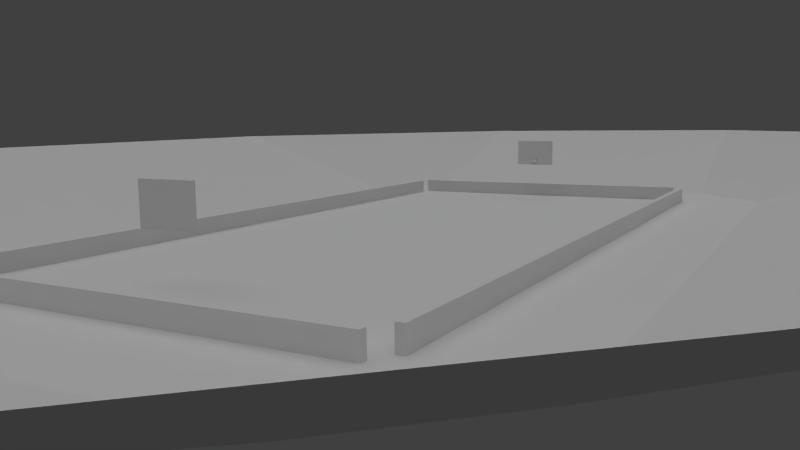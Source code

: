 # Source: newcourt.blend  (saved by Blender 2.57.0; exported with 4.5.12 LTS)
import bpy
from mathutils import Matrix  # noqa: F401  (used for matrix-valued properties, if any)

bpy.ops.wm.read_factory_settings(use_empty=True)
scene = bpy.context.scene
scene.name = 'Scene'

# ---- collections
col_collection_1 = bpy.data.collections.new('Collection 1'); scene.collection.children.link(col_collection_1)

# ---- materials (node trees are filled in below, after node groups)
mat_material_material = bpy.data.materials.new('Material-material')
mat_material_material.alpha_threshold = 0.0
mat_material_material.use_transparent_shadow = False
mat_material_material.specular_color = (0.5, 0.5, 0.5)
mat_material_material.roughness = 0.5
mat_material_material.line_color = (0.0, 0.0, 0.0, 1.0)
mat_material = bpy.data.materials.new('Material')
mat_material.alpha_threshold = 0.0
mat_material.use_transparent_shadow = False
mat_material.roughness = 0.5
mat_material.line_color = (0.0, 0.0, 0.0, 1.0)
mat_material_001 = bpy.data.materials.new('Material.001')
mat_material_001.alpha_threshold = 0.0
mat_material_001.use_transparent_shadow = False
mat_material_001.roughness = 0.5
mat_material_001.line_color = (0.0, 0.0, 0.0, 1.0)

# ---- material node trees

# ---- world
world_world = bpy.data.worlds.new('World'); scene.world = world_world
world_world.color = (0.05088, 0.05088, 0.05088)
world_world.use_sun_shadow = False
world_world.sun_shadow_jitter_overblur = 0.0
world_world.cycles.sampling_method = 'MANUAL'
world_world.cycles.sample_map_resolution = 256

# ---- cameras
cam_camera = bpy.data.cameras.new('Camera')
cam_camera.clip_end = 500.0
cam_camera.lens = 35.0
cam_camera.dof.focus_distance = 0.0
cam_camera.dof.aperture_fstop = 128.0

# ---- lights
light_sun_001 = bpy.data.lights.new('Sun.001', 'SUN')
light_sun_001.transmission_factor = 0.0
light_sun_001.angle = 1.571
light_sun_001.energy = 1.0
light_sun_001.shadow_buffer_clip_start = 0.5
light_sun_001.shadow_soft_size = 1.0
light_sun_001.shadow_cascade_max_distance = 1000.0
light_sun_001.cycles.use_multiple_importance_sampling = False
light_spot_003 = bpy.data.lights.new('Spot.003', 'SPOT')
light_spot_003.transmission_factor = 0.0
light_spot_003.energy = 100.0
light_spot_003.shadow_buffer_clip_start = 0.5
light_spot_003.shadow_soft_size = 1.0
light_spot_003.shadow_maximum_resolution = 0.006
light_spot_003.use_absolute_resolution = True
light_spot_003.cycles.use_multiple_importance_sampling = False
light_spot_002 = bpy.data.lights.new('Spot.002', 'SPOT')
light_spot_002.transmission_factor = 0.0
light_spot_002.energy = 100.0
light_spot_002.shadow_buffer_clip_start = 0.5
light_spot_002.shadow_soft_size = 1.0
light_spot_002.shadow_maximum_resolution = 0.006
light_spot_002.use_absolute_resolution = True
light_spot_002.cycles.use_multiple_importance_sampling = False
light_spot_001 = bpy.data.lights.new('Spot.001', 'SPOT')
light_spot_001.transmission_factor = 0.0
light_spot_001.energy = 100.0
light_spot_001.shadow_buffer_clip_start = 0.5
light_spot_001.shadow_soft_size = 1.0
light_spot_001.shadow_maximum_resolution = 0.006
light_spot_001.use_absolute_resolution = True
light_spot_001.cycles.use_multiple_importance_sampling = False

# ---- meshes
me_cube_mesh_001 = bpy.data.meshes.new('Cube-mesh.001')
me_cube_mesh_001.from_pydata([(1.0, 1.0, -1.0), (1.0, -1.0, -1.0), (-1.0, -1.0, -1.0), (-1.0, 1.0, -1.0), (1.0, 1.0, 1.0), (1.0, -1.0, 1.0), (-1.0, -1.0, 1.0), (-1.0, 1.0, 1.0), (-1.0, -1.0, 1.0), (1.0, -1.0, 1.0), (-1.0, -1.0, -1.0), (1.0, -1.0, -1.0), (0.1152, -1.0, -0.8649), (-0.1152, -1.0, -0.8649), (0.1152, -1.0, -0.5337), (-0.1152, -1.0, -0.5337), (-0.1152, -12.97, -0.5337), (0.1152, -12.97, -0.5337), (-0.1152, -12.92, -0.6011), (0.1152, -12.92, -0.6011), (0.1151, -14.12, -0.6001), (-0.1147, -14.13, -0.6001), (0.1151, -14.15, -0.5267), (-0.1147, -14.16, -0.5267), (0.1404, -15.67, -0.599), (0.1789, -17.17, -0.599), (0.2105, -19.0, -0.599), (0.234, -21.09, -0.599), (0.2485, -23.36, -0.599), (0.2533, -25.71, -0.599), (0.2485, -28.07, -0.599), (0.234, -30.34, -0.599), (0.2105, -32.42, -0.599), (0.1789, -34.25, -0.599), (0.1404, -35.76, -0.599), (0.0964, -36.87, -0.599), (0.04871, -37.56, -0.599), (-0.0008921, -37.79, -0.599), (-0.05049, -37.56, -0.599), (-0.09818, -36.87, -0.599), (-0.1421, -35.76, -0.599), (-0.1807, -34.25, -0.599), (-0.2123, -32.42, -0.599), (-0.2358, -30.34, -0.599), (-0.2502, -28.07, -0.599), (-0.2551, -25.71, -0.599), (-0.2502, -23.36, -0.599), (-0.2358, -21.09, -0.599), (-0.2123, -19.0, -0.599), (-0.1807, -17.17, -0.599), (-0.1421, -15.67, -0.599), (0.1404, -15.67, -0.5196), (0.1789, -17.17, -0.5196), (0.2105, -19.0, -0.5196), (0.234, -21.09, -0.5196), (0.2485, -23.36, -0.5196), (0.2533, -25.71, -0.5196), (0.2485, -28.07, -0.5196), (0.234, -30.34, -0.5196), (0.2105, -32.42, -0.5196), (0.1789, -34.25, -0.5196), (0.1404, -35.76, -0.5196), (0.0964, -36.87, -0.5196), (0.04871, -37.56, -0.5196), (-0.0008918, -37.79, -0.5196), (-0.05049, -37.56, -0.5196), (-0.09818, -36.87, -0.5196), (-0.1421, -35.76, -0.5196), (-0.1807, -34.25, -0.5196), (-0.2123, -32.42, -0.5196), (-0.2358, -30.34, -0.5196), (-0.2502, -28.07, -0.5196), (-0.2551, -25.71, -0.5196), (-0.2502, -23.36, -0.5196), (-0.2358, -21.09, -0.5196), (-0.2123, -19.0, -0.5196), (-0.1807, -17.17, -0.5196), (-0.1421, -15.67, -0.5196), (-0.0462, -14.89, -0.525), (-0.08977, -15.52, -0.523), (-0.1299, -16.54, -0.523), (-0.1651, -17.91, -0.523), (-0.194, -19.58, -0.523), (-0.2155, -21.49, -0.523), (-0.2287, -23.56, -0.523), (-0.2331, -25.71, -0.523), (-0.2287, -27.87, -0.523), (-0.2155, -29.94, -0.523), (-0.194, -31.84, -0.523), (-0.1651, -33.52, -0.523), (-0.1299, -34.89, -0.523), (-0.08977, -35.91, -0.523), (-0.0462, -36.54, -0.523), (-0.0008918, -36.75, -0.523), (0.04442, -36.54, -0.523), (0.08798, -35.91, -0.523), (0.1281, -34.89, -0.523), (0.1633, -33.52, -0.523), (0.1922, -31.84, -0.523), (0.2137, -29.94, -0.523), (0.2269, -27.87, -0.523), (0.2313, -25.71, -0.523), (0.2269, -23.56, -0.523), (0.2137, -21.49, -0.523), (0.1922, -19.58, -0.523), (0.1633, -17.91, -0.523), (0.1281, -16.54, -0.523), (0.08798, -15.52, -0.523), (0.04442, -14.89, -0.525), (-0.0008917, -14.68, -0.5263), (-0.0462, -14.89, -0.5955), (-0.08977, -15.52, -0.5955), (-0.1299, -16.54, -0.5955), (-0.1651, -17.91, -0.5955), (-0.194, -19.58, -0.5955), (-0.2155, -21.49, -0.5955), (-0.2287, -23.56, -0.5955), (-0.2331, -25.71, -0.5955), (-0.2287, -27.87, -0.5955), (-0.2155, -29.94, -0.5955), (-0.194, -31.84, -0.5955), (-0.1651, -33.52, -0.5955), (-0.1299, -34.89, -0.5955), (-0.08977, -35.91, -0.5955), (-0.0462, -36.54, -0.5955), (-0.0008921, -36.75, -0.5955), (0.04442, -36.54, -0.5955), (0.08798, -35.91, -0.5955), (0.1281, -34.89, -0.5955), (0.1633, -33.52, -0.5955), (0.1922, -31.84, -0.5955), (0.2137, -29.94, -0.5955), (0.2269, -27.87, -0.5955), (0.2313, -25.71, -0.5955), (0.2269, -23.56, -0.5955), (0.2137, -21.49, -0.5955), (0.1922, -19.58, -0.5955), (0.1633, -17.91, -0.5955), (0.1281, -16.54, -0.5955), (0.08798, -15.52, -0.5955), (0.04442, -14.89, -0.5955), (-0.000892, -14.68, -0.5955), (0.5, -1.0, -1.0), (0.0, -1.0, -1.0), (-0.5, -1.0, -1.0), (0.5, 1.0, -1.0), (1.788e-07, 1.0, -1.0), (-0.5, 1.0, -1.0), (0.5, -1.0, 1.0), (-5.364e-07, -1.0, 1.0), (-0.5, -1.0, 1.0), (0.5, 1.0, 1.0), (2.384e-07, 1.0, 1.0), (-0.5, 1.0, 1.0), (-0.5, -1.0, 1.0), (-4.768e-07, -1.0, 1.0), (0.5, -1.0, 1.0), (-0.5, -1.0, -1.0), (-1.192e-07, -1.0, -1.0), (0.5, -1.0, -1.0), (0.05759, -1.0, -0.8649), (-2.012e-07, -1.0, -0.8649), (-0.05759, -1.0, -0.8649), (0.05759, -1.0, -0.5337), (-2.831e-07, -1.0, -0.5337), (-0.05759, -1.0, -0.5337), (-0.05759, -12.97, -0.5337), (-2.757e-07, -12.97, -0.5337), (0.05759, -12.97, -0.5337), (-0.05759, -12.92, -0.6011), (-1.937e-07, -12.92, -0.6011), (0.05759, -12.92, -0.6011), (0.05759, -14.07, -0.6011), (-2.012e-07, -14.07, -0.6011), (-0.05759, -14.07, -0.6011), (0.05759, -14.12, -0.5275), (-2.831e-07, -14.12, -0.5275), (-0.05759, -14.12, -0.5275)], [], [(139, 140, 20), (140, 172, 20), (140, 141, 172), (141, 173, 172), (110, 174, 141), (174, 173, 141), (21, 174, 110), (21, 110, 111), (78, 177, 23), (78, 23, 79), (78, 109, 177), (109, 176, 177), (107, 22, 108), (22, 175, 108), (108, 175, 109), (175, 176, 109), (172, 175, 20), (175, 22, 20), (173, 176, 175), (173, 175, 172), (174, 177, 176), (174, 176, 173), (21, 23, 177), (21, 177, 174), (166, 16, 177), (16, 23, 177), (167, 166, 177), (167, 177, 176), (168, 167, 176), (168, 176, 175), (17, 168, 175), (17, 175, 22), (171, 19, 172), (19, 20, 172), (170, 171, 172), (170, 172, 173), (169, 170, 173), (169, 173, 174), (18, 169, 174), (18, 174, 21), (160, 12, 19), (160, 19, 171), (161, 160, 171), (161, 171, 170), (162, 161, 170), (162, 170, 169), (13, 162, 169), (13, 169, 18), (165, 15, 16), (165, 16, 166), (164, 165, 166), (164, 166, 167), (163, 164, 167), (163, 167, 168), (14, 163, 168), (14, 168, 17), (154, 8, 15), (154, 15, 165), (155, 154, 165), (155, 165, 164), (156, 155, 163), (155, 164, 163), (9, 156, 14), (156, 163, 14), (159, 11, 12), (159, 12, 160), (158, 159, 160), (158, 160, 161), (157, 158, 162), (158, 161, 162), (10, 157, 13), (157, 162, 13), (142, 1, 11), (142, 11, 159), (143, 142, 159), (143, 159, 158), (144, 143, 158), (144, 158, 157), (2, 144, 10), (144, 157, 10), (150, 6, 8), (150, 8, 154), (149, 150, 154), (149, 154, 155), (148, 149, 155), (148, 155, 156), (5, 148, 156), (5, 156, 9), (147, 3, 7), (147, 7, 153), (146, 147, 153), (146, 153, 152), (145, 146, 152), (145, 152, 151), (0, 145, 151), (0, 151, 4), (153, 7, 6), (153, 6, 150), (152, 153, 150), (152, 150, 149), (151, 152, 148), (152, 149, 148), (4, 151, 148), (4, 148, 5), (144, 2, 3), (144, 3, 147), (143, 144, 147), (143, 147, 146), (142, 143, 146), (142, 146, 145), (145, 0, 142), (0, 1, 142), (109, 78, 110), (109, 110, 141), (78, 79, 111), (78, 111, 110), (79, 80, 112), (79, 112, 111), (80, 81, 113), (80, 113, 112), (81, 82, 114), (81, 114, 113), (82, 83, 115), (82, 115, 114), (83, 84, 116), (83, 116, 115), (84, 85, 117), (84, 117, 116), (85, 86, 118), (85, 118, 117), (86, 87, 119), (86, 119, 118), (87, 88, 120), (87, 120, 119), (88, 89, 121), (88, 121, 120), (89, 90, 122), (89, 122, 121), (90, 91, 123), (90, 123, 122), (91, 92, 124), (91, 124, 123), (92, 93, 125), (92, 125, 124), (93, 94, 126), (93, 126, 125), (94, 95, 127), (94, 127, 126), (95, 96, 128), (95, 128, 127), (96, 97, 128), (97, 129, 128), (97, 98, 129), (98, 130, 129), (98, 99, 130), (99, 131, 130), (99, 100, 131), (100, 132, 131), (100, 101, 132), (101, 133, 132), (101, 102, 133), (102, 134, 133), (102, 103, 134), (103, 135, 134), (103, 104, 135), (104, 136, 135), (104, 105, 136), (105, 137, 136), (105, 106, 137), (106, 138, 137), (106, 107, 138), (107, 139, 138), (107, 108, 139), (108, 140, 139), (108, 109, 140), (109, 141, 140), (20, 24, 139), (24, 138, 139), (51, 22, 107), (51, 107, 106), (24, 25, 138), (25, 137, 138), (52, 51, 106), (52, 106, 105), (25, 26, 137), (26, 136, 137), (53, 52, 105), (53, 105, 104), (26, 27, 136), (27, 135, 136), (54, 53, 104), (54, 104, 103), (27, 28, 135), (28, 134, 135), (55, 54, 103), (55, 103, 102), (28, 29, 134), (29, 133, 134), (56, 55, 102), (56, 102, 101), (29, 30, 132), (29, 132, 133), (57, 56, 100), (56, 101, 100), (30, 31, 131), (30, 131, 132), (58, 57, 99), (57, 100, 99), (31, 32, 130), (31, 130, 131), (59, 58, 98), (58, 99, 98), (32, 33, 129), (32, 129, 130), (60, 59, 97), (59, 98, 97), (33, 34, 128), (33, 128, 129), (61, 60, 96), (60, 97, 96), (34, 35, 127), (34, 127, 128), (62, 61, 95), (61, 96, 95), (35, 36, 126), (35, 126, 127), (63, 62, 94), (62, 95, 94), (36, 37, 125), (36, 125, 126), (64, 63, 93), (63, 94, 93), (37, 38, 125), (38, 124, 125), (65, 64, 93), (65, 93, 92), (38, 39, 124), (39, 123, 124), (66, 65, 92), (66, 92, 91), (39, 40, 123), (40, 122, 123), (67, 66, 91), (67, 91, 90), (40, 41, 122), (41, 121, 122), (68, 67, 90), (68, 90, 89), (41, 42, 121), (42, 120, 121), (69, 68, 89), (69, 89, 88), (42, 43, 120), (43, 119, 120), (70, 69, 88), (70, 88, 87), (43, 44, 119), (44, 118, 119), (71, 70, 87), (71, 87, 86), (44, 45, 118), (45, 117, 118), (72, 71, 86), (72, 86, 85), (45, 46, 116), (45, 116, 117), (73, 72, 84), (72, 85, 84), (46, 47, 115), (46, 115, 116), (74, 73, 83), (73, 84, 83), (47, 48, 114), (47, 114, 115), (75, 74, 82), (74, 83, 82), (48, 49, 113), (48, 113, 114), (76, 75, 81), (75, 82, 81), (49, 50, 112), (49, 112, 113), (77, 76, 80), (76, 81, 80), (50, 21, 111), (50, 111, 112), (23, 77, 79), (77, 80, 79), (50, 77, 23), (50, 23, 21), (49, 76, 77), (49, 77, 50), (48, 75, 76), (48, 76, 49), (47, 74, 75), (47, 75, 48), (46, 73, 74), (46, 74, 47), (45, 72, 73), (45, 73, 46), (44, 71, 72), (44, 72, 45), (43, 70, 71), (43, 71, 44), (42, 69, 70), (42, 70, 43), (41, 68, 69), (41, 69, 42), (40, 67, 68), (40, 68, 41), (39, 66, 67), (39, 67, 40), (38, 65, 66), (38, 66, 39), (37, 64, 65), (37, 65, 38), (36, 63, 64), (36, 64, 37), (35, 62, 63), (35, 63, 36), (34, 61, 62), (34, 62, 35), (33, 60, 34), (60, 61, 34), (32, 59, 33), (59, 60, 33), (31, 58, 32), (58, 59, 32), (30, 57, 31), (57, 58, 31), (29, 56, 30), (56, 57, 30), (28, 55, 29), (55, 56, 29), (27, 54, 28), (54, 55, 28), (26, 53, 27), (53, 54, 27), (25, 52, 26), (52, 53, 26), (24, 51, 25), (51, 52, 25), (20, 22, 24), (22, 51, 24), (19, 17, 20), (17, 22, 20), (16, 18, 21), (16, 21, 23), (13, 18, 15), (18, 16, 15), (12, 14, 19), (14, 17, 19), (8, 10, 15), (10, 13, 15), (11, 9, 14), (11, 14, 12), (1, 5, 9), (1, 9, 11), (6, 2, 10), (6, 10, 8), (2, 6, 7), (2, 7, 3), (0, 4, 1), (4, 5, 1)])
me_cube_mesh_001.polygons.foreach_set('use_smooth', [0, 0, 0, 0, 0, 0, 0, 0, 0, 0, 0, 0, 0, 0, 0, 0, 0, 0, 0, 0, 0, 0, 0, 0, 0, 0, 0, 0, 0, 0, 0, 0, 0, 0, 0, 0, 0, 0, 0, 0, 0, 0, 0, 0, 0, 0, 0, 0, 0, 0, 0, 0, 0, 0, 0, 0, 0, 0, 0, 0, 0, 0, 0, 0, 0, 0, 0, 0, 0, 0, 0, 0, 0, 0, 0, 0, 0, 1, 0, 1, 0, 0, 0, 0, 0, 0, 0, 0, 0, 0, 0, 0, 0, 0, 0, 0, 0, 0, 0, 0, 0, 0, 0, 0, 0, 0, 0, 0, 0, 0, 0, 0, 0, 0, 0, 0, 0, 0, 0, 0, 0, 0, 0, 0, 0, 0, 0, 0, 0, 0, 0, 0, 0, 0, 0, 0, 0, 0, 0, 0, 0, 0, 0, 0, 0, 0, 0, 0, 0, 0, 0, 0, 0, 0, 0, 0, 0, 0, 0, 0, 0, 0, 0, 0, 0, 0, 0, 0, 0, 0, 0, 0, 0, 0, 0, 0, 0, 0, 0, 0, 0, 0, 0, 0, 0, 0, 0, 0, 0, 0, 0, 0, 0, 0, 0, 0, 0, 0, 0, 0, 0, 0, 0, 0, 0, 0, 0, 0, 0, 0, 0, 0, 0, 0, 0, 0, 0, 0, 0, 0, 0, 0, 0, 0, 0, 0, 0, 0, 0, 0, 0, 0, 0, 0, 0, 0, 0, 0, 0, 0, 0, 0, 0, 0, 0, 0, 0, 0, 0, 0, 0, 0, 0, 0, 0, 0, 0, 0, 0, 0, 0, 0, 0, 0, 0, 0, 0, 0, 0, 0, 0, 0, 0, 0, 0, 0, 0, 0, 0, 0, 0, 0, 0, 0, 0, 0, 0, 0, 0, 0, 0, 0, 0, 0, 0, 0, 0, 0, 0, 0, 0, 0, 0, 0, 0, 0, 0, 0, 0, 0, 0, 0, 0, 0, 0, 0, 0, 0, 0, 0, 0, 0, 0, 0, 0, 0, 0, 0, 0, 0, 0, 0, 0, 0, 0, 0, 0, 0, 0, 0, 0, 0, 0, 0, 0, 0, 0, 0, 0, 0, 0, 0, 0, 0, 0, 0, 0, 0, 0, 0, 0, 0, 0, 0])
me_cube_mesh_001.materials.append(mat_material_material)
me_cube_mesh_001.use_remesh_preserve_volume = False
me_cube_mesh_001.use_remesh_preserve_attributes = False
me_cube_mesh_001.use_mirror_vertex_groups = False
me_cube_mesh_001.update()
me_cube_mesh = bpy.data.meshes.new('Cube-mesh')
me_cube_mesh.from_pydata([(1.0, 1.0, -1.0), (1.0, -1.0, -1.0), (-1.0, -1.0, -1.0), (-1.0, 1.0, -1.0), (1.0, 1.0, 1.0), (1.0, -1.0, 1.0), (-1.0, -1.0, 1.0), (-1.0, 1.0, 1.0), (-1.0, -1.0, 1.0), (1.0, -1.0, 1.0), (-1.0, -1.0, -1.0), (1.0, -1.0, -1.0), (0.1152, -1.0, -0.8649), (-0.1152, -1.0, -0.8649), (0.1152, -1.0, -0.5337), (-0.1152, -1.0, -0.5337), (-0.1152, -12.97, -0.5337), (0.1152, -12.97, -0.5337), (-0.1152, -12.92, -0.6011), (0.1152, -12.92, -0.6011), (0.1151, -14.12, -0.6001), (-0.1147, -14.13, -0.6001), (0.1151, -14.15, -0.5267), (-0.1147, -14.16, -0.5267), (0.1404, -15.67, -0.599), (0.1789, -17.17, -0.599), (0.2105, -19.0, -0.599), (0.234, -21.09, -0.599), (0.2485, -23.36, -0.599), (0.2533, -25.71, -0.599), (0.2485, -28.07, -0.599), (0.234, -30.34, -0.599), (0.2105, -32.42, -0.599), (0.1789, -34.25, -0.599), (0.1404, -35.76, -0.599), (0.0964, -36.87, -0.599), (0.04871, -37.56, -0.599), (-0.0008921, -37.79, -0.599), (-0.05049, -37.56, -0.599), (-0.09818, -36.87, -0.599), (-0.1421, -35.76, -0.599), (-0.1807, -34.25, -0.599), (-0.2123, -32.42, -0.599), (-0.2358, -30.34, -0.599), (-0.2502, -28.07, -0.599), (-0.2551, -25.71, -0.599), (-0.2502, -23.36, -0.599), (-0.2358, -21.09, -0.599), (-0.2123, -19.0, -0.599), (-0.1807, -17.17, -0.599), (-0.1421, -15.67, -0.599), (0.1404, -15.67, -0.5196), (0.1789, -17.17, -0.5196), (0.2105, -19.0, -0.5196), (0.234, -21.09, -0.5196), (0.2485, -23.36, -0.5196), (0.2533, -25.71, -0.5196), (0.2485, -28.07, -0.5196), (0.234, -30.34, -0.5196), (0.2105, -32.42, -0.5196), (0.1789, -34.25, -0.5196), (0.1404, -35.76, -0.5196), (0.0964, -36.87, -0.5196), (0.04871, -37.56, -0.5196), (-0.0008918, -37.79, -0.5196), (-0.05049, -37.56, -0.5196), (-0.09818, -36.87, -0.5196), (-0.1421, -35.76, -0.5196), (-0.1807, -34.25, -0.5196), (-0.2123, -32.42, -0.5196), (-0.2358, -30.34, -0.5196), (-0.2502, -28.07, -0.5196), (-0.2551, -25.71, -0.5196), (-0.2502, -23.36, -0.5196), (-0.2358, -21.09, -0.5196), (-0.2123, -19.0, -0.5196), (-0.1807, -17.17, -0.5196), (-0.1421, -15.67, -0.5196), (-0.0462, -14.89, -0.525), (-0.08977, -15.52, -0.523), (-0.1299, -16.54, -0.523), (-0.1651, -17.91, -0.523), (-0.194, -19.58, -0.523), (-0.2155, -21.49, -0.523), (-0.2287, -23.56, -0.523), (-0.2331, -25.71, -0.523), (-0.2287, -27.87, -0.523), (-0.2155, -29.94, -0.523), (-0.194, -31.84, -0.523), (-0.1651, -33.52, -0.523), (-0.1299, -34.89, -0.523), (-0.08977, -35.91, -0.523), (-0.0462, -36.54, -0.523), (-0.0008918, -36.75, -0.523), (0.04442, -36.54, -0.523), (0.08798, -35.91, -0.523), (0.1281, -34.89, -0.523), (0.1633, -33.52, -0.523), (0.1922, -31.84, -0.523), (0.2137, -29.94, -0.523), (0.2269, -27.87, -0.523), (0.2313, -25.71, -0.523), (0.2269, -23.56, -0.523), (0.2137, -21.49, -0.523), (0.1922, -19.58, -0.523), (0.1633, -17.91, -0.523), (0.1281, -16.54, -0.523), (0.08798, -15.52, -0.523), (0.04442, -14.89, -0.525), (-0.0008917, -14.68, -0.5263), (-0.0462, -14.89, -0.5955), (-0.08977, -15.52, -0.5955), (-0.1299, -16.54, -0.5955), (-0.1651, -17.91, -0.5955), (-0.194, -19.58, -0.5955), (-0.2155, -21.49, -0.5955), (-0.2287, -23.56, -0.5955), (-0.2331, -25.71, -0.5955), (-0.2287, -27.87, -0.5955), (-0.2155, -29.94, -0.5955), (-0.194, -31.84, -0.5955), (-0.1651, -33.52, -0.5955), (-0.1299, -34.89, -0.5955), (-0.08977, -35.91, -0.5955), (-0.0462, -36.54, -0.5955), (-0.0008921, -36.75, -0.5955), (0.04442, -36.54, -0.5955), (0.08798, -35.91, -0.5955), (0.1281, -34.89, -0.5955), (0.1633, -33.52, -0.5955), (0.1922, -31.84, -0.5955), (0.2137, -29.94, -0.5955), (0.2269, -27.87, -0.5955), (0.2313, -25.71, -0.5955), (0.2269, -23.56, -0.5955), (0.2137, -21.49, -0.5955), (0.1922, -19.58, -0.5955), (0.1633, -17.91, -0.5955), (0.1281, -16.54, -0.5955), (0.08798, -15.52, -0.5955), (0.04442, -14.89, -0.5955), (-0.000892, -14.68, -0.5955), (0.5, -1.0, -1.0), (0.0, -1.0, -1.0), (-0.5, -1.0, -1.0), (0.5, 1.0, -1.0), (1.788e-07, 1.0, -1.0), (-0.5, 1.0, -1.0), (0.5, -1.0, 1.0), (-5.364e-07, -1.0, 1.0), (-0.5, -1.0, 1.0), (0.5, 1.0, 1.0), (2.384e-07, 1.0, 1.0), (-0.5, 1.0, 1.0), (-0.5, -1.0, 1.0), (-4.768e-07, -1.0, 1.0), (0.5, -1.0, 1.0), (-0.5, -1.0, -1.0), (-1.192e-07, -1.0, -1.0), (0.5, -1.0, -1.0), (0.05759, -1.0, -0.8649), (-2.012e-07, -1.0, -0.8649), (-0.05759, -1.0, -0.8649), (0.05759, -1.0, -0.5337), (-2.831e-07, -1.0, -0.5337), (-0.05759, -1.0, -0.5337), (-0.05759, -12.97, -0.5337), (-2.757e-07, -12.97, -0.5337), (0.05759, -12.97, -0.5337), (-0.05759, -12.92, -0.6011), (-1.937e-07, -12.92, -0.6011), (0.05759, -12.92, -0.6011), (0.05759, -14.07, -0.6011), (-2.012e-07, -14.07, -0.6011), (-0.05759, -14.07, -0.6011), (0.05759, -14.12, -0.5275), (-2.831e-07, -14.12, -0.5275), (-0.05759, -14.12, -0.5275)], [], [(139, 140, 20), (140, 172, 20), (140, 141, 172), (141, 173, 172), (110, 174, 141), (174, 173, 141), (21, 174, 110), (21, 110, 111), (78, 177, 23), (78, 23, 79), (78, 109, 177), (109, 176, 177), (107, 22, 108), (22, 175, 108), (108, 175, 109), (175, 176, 109), (172, 175, 20), (175, 22, 20), (173, 176, 175), (173, 175, 172), (174, 177, 176), (174, 176, 173), (21, 23, 177), (21, 177, 174), (166, 16, 177), (16, 23, 177), (167, 166, 177), (167, 177, 176), (168, 167, 176), (168, 176, 175), (17, 168, 175), (17, 175, 22), (171, 19, 172), (19, 20, 172), (170, 171, 172), (170, 172, 173), (169, 170, 173), (169, 173, 174), (18, 169, 174), (18, 174, 21), (160, 12, 19), (160, 19, 171), (161, 160, 171), (161, 171, 170), (162, 161, 170), (162, 170, 169), (13, 162, 169), (13, 169, 18), (165, 15, 16), (165, 16, 166), (164, 165, 166), (164, 166, 167), (163, 164, 167), (163, 167, 168), (14, 163, 168), (14, 168, 17), (154, 8, 15), (154, 15, 165), (155, 154, 165), (155, 165, 164), (156, 155, 163), (155, 164, 163), (9, 156, 14), (156, 163, 14), (159, 11, 12), (159, 12, 160), (158, 159, 160), (158, 160, 161), (157, 158, 162), (158, 161, 162), (10, 157, 13), (157, 162, 13), (142, 1, 11), (142, 11, 159), (143, 142, 159), (143, 159, 158), (144, 143, 158), (144, 158, 157), (2, 144, 10), (144, 157, 10), (150, 6, 8), (150, 8, 154), (149, 150, 154), (149, 154, 155), (148, 149, 155), (148, 155, 156), (5, 148, 156), (5, 156, 9), (147, 3, 7), (147, 7, 153), (146, 147, 153), (146, 153, 152), (145, 146, 152), (145, 152, 151), (0, 145, 151), (0, 151, 4), (153, 7, 6), (153, 6, 150), (152, 153, 150), (152, 150, 149), (151, 152, 148), (152, 149, 148), (4, 151, 148), (4, 148, 5), (144, 2, 3), (144, 3, 147), (143, 144, 147), (143, 147, 146), (142, 143, 146), (142, 146, 145), (145, 0, 142), (0, 1, 142), (109, 78, 110), (109, 110, 141), (78, 79, 111), (78, 111, 110), (79, 80, 112), (79, 112, 111), (80, 81, 113), (80, 113, 112), (81, 82, 114), (81, 114, 113), (82, 83, 115), (82, 115, 114), (83, 84, 116), (83, 116, 115), (84, 85, 117), (84, 117, 116), (85, 86, 118), (85, 118, 117), (86, 87, 119), (86, 119, 118), (87, 88, 120), (87, 120, 119), (88, 89, 121), (88, 121, 120), (89, 90, 122), (89, 122, 121), (90, 91, 123), (90, 123, 122), (91, 92, 124), (91, 124, 123), (92, 93, 125), (92, 125, 124), (93, 94, 126), (93, 126, 125), (94, 95, 127), (94, 127, 126), (95, 96, 128), (95, 128, 127), (96, 97, 128), (97, 129, 128), (97, 98, 129), (98, 130, 129), (98, 99, 130), (99, 131, 130), (99, 100, 131), (100, 132, 131), (100, 101, 132), (101, 133, 132), (101, 102, 133), (102, 134, 133), (102, 103, 134), (103, 135, 134), (103, 104, 135), (104, 136, 135), (104, 105, 136), (105, 137, 136), (105, 106, 137), (106, 138, 137), (106, 107, 138), (107, 139, 138), (107, 108, 139), (108, 140, 139), (108, 109, 140), (109, 141, 140), (20, 24, 139), (24, 138, 139), (51, 22, 107), (51, 107, 106), (24, 25, 138), (25, 137, 138), (52, 51, 106), (52, 106, 105), (25, 26, 137), (26, 136, 137), (53, 52, 105), (53, 105, 104), (26, 27, 136), (27, 135, 136), (54, 53, 104), (54, 104, 103), (27, 28, 135), (28, 134, 135), (55, 54, 103), (55, 103, 102), (28, 29, 134), (29, 133, 134), (56, 55, 102), (56, 102, 101), (29, 30, 132), (29, 132, 133), (57, 56, 100), (56, 101, 100), (30, 31, 131), (30, 131, 132), (58, 57, 99), (57, 100, 99), (31, 32, 130), (31, 130, 131), (59, 58, 98), (58, 99, 98), (32, 33, 129), (32, 129, 130), (60, 59, 97), (59, 98, 97), (33, 34, 128), (33, 128, 129), (61, 60, 96), (60, 97, 96), (34, 35, 127), (34, 127, 128), (62, 61, 95), (61, 96, 95), (35, 36, 126), (35, 126, 127), (63, 62, 94), (62, 95, 94), (36, 37, 125), (36, 125, 126), (64, 63, 93), (63, 94, 93), (37, 38, 125), (38, 124, 125), (65, 64, 93), (65, 93, 92), (38, 39, 124), (39, 123, 124), (66, 65, 92), (66, 92, 91), (39, 40, 123), (40, 122, 123), (67, 66, 91), (67, 91, 90), (40, 41, 122), (41, 121, 122), (68, 67, 90), (68, 90, 89), (41, 42, 121), (42, 120, 121), (69, 68, 89), (69, 89, 88), (42, 43, 120), (43, 119, 120), (70, 69, 88), (70, 88, 87), (43, 44, 119), (44, 118, 119), (71, 70, 87), (71, 87, 86), (44, 45, 118), (45, 117, 118), (72, 71, 86), (72, 86, 85), (45, 46, 116), (45, 116, 117), (73, 72, 84), (72, 85, 84), (46, 47, 115), (46, 115, 116), (74, 73, 83), (73, 84, 83), (47, 48, 114), (47, 114, 115), (75, 74, 82), (74, 83, 82), (48, 49, 113), (48, 113, 114), (76, 75, 81), (75, 82, 81), (49, 50, 112), (49, 112, 113), (77, 76, 80), (76, 81, 80), (50, 21, 111), (50, 111, 112), (23, 77, 79), (77, 80, 79), (50, 77, 23), (50, 23, 21), (49, 76, 77), (49, 77, 50), (48, 75, 76), (48, 76, 49), (47, 74, 75), (47, 75, 48), (46, 73, 74), (46, 74, 47), (45, 72, 73), (45, 73, 46), (44, 71, 72), (44, 72, 45), (43, 70, 71), (43, 71, 44), (42, 69, 70), (42, 70, 43), (41, 68, 69), (41, 69, 42), (40, 67, 68), (40, 68, 41), (39, 66, 67), (39, 67, 40), (38, 65, 66), (38, 66, 39), (37, 64, 65), (37, 65, 38), (36, 63, 64), (36, 64, 37), (35, 62, 63), (35, 63, 36), (34, 61, 62), (34, 62, 35), (33, 60, 34), (60, 61, 34), (32, 59, 33), (59, 60, 33), (31, 58, 32), (58, 59, 32), (30, 57, 31), (57, 58, 31), (29, 56, 30), (56, 57, 30), (28, 55, 29), (55, 56, 29), (27, 54, 28), (54, 55, 28), (26, 53, 27), (53, 54, 27), (25, 52, 26), (52, 53, 26), (24, 51, 25), (51, 52, 25), (20, 22, 24), (22, 51, 24), (19, 17, 20), (17, 22, 20), (16, 18, 21), (16, 21, 23), (13, 18, 15), (18, 16, 15), (12, 14, 19), (14, 17, 19), (8, 10, 15), (10, 13, 15), (11, 9, 14), (11, 14, 12), (1, 5, 9), (1, 9, 11), (6, 2, 10), (6, 10, 8), (2, 6, 7), (2, 7, 3), (0, 4, 1), (4, 5, 1)])
me_cube_mesh.polygons.foreach_set('use_smooth', [0, 0, 0, 0, 0, 0, 0, 0, 0, 0, 0, 0, 0, 0, 0, 0, 0, 0, 0, 0, 0, 0, 0, 0, 0, 0, 0, 0, 0, 0, 0, 0, 0, 0, 0, 0, 0, 0, 0, 0, 0, 0, 0, 0, 0, 0, 0, 0, 0, 0, 0, 0, 0, 0, 0, 0, 0, 0, 0, 0, 0, 0, 0, 0, 0, 0, 0, 0, 0, 0, 0, 0, 0, 0, 0, 0, 0, 1, 0, 1, 0, 0, 0, 0, 0, 0, 0, 0, 0, 0, 0, 0, 0, 0, 0, 0, 0, 0, 0, 0, 0, 0, 0, 0, 0, 0, 0, 0, 0, 0, 0, 0, 0, 0, 0, 0, 0, 0, 0, 0, 0, 0, 0, 0, 0, 0, 0, 0, 0, 0, 0, 0, 0, 0, 0, 0, 0, 0, 0, 0, 0, 0, 0, 0, 0, 0, 0, 0, 0, 0, 0, 0, 0, 0, 0, 0, 0, 0, 0, 0, 0, 0, 0, 0, 0, 0, 0, 0, 0, 0, 0, 0, 0, 0, 0, 0, 0, 0, 0, 0, 0, 0, 0, 0, 0, 0, 0, 0, 0, 0, 0, 0, 0, 0, 0, 0, 0, 0, 0, 0, 0, 0, 0, 0, 0, 0, 0, 0, 0, 0, 0, 0, 0, 0, 0, 0, 0, 0, 0, 0, 0, 0, 0, 0, 0, 0, 0, 0, 0, 0, 0, 0, 0, 0, 0, 0, 0, 0, 0, 0, 0, 0, 0, 0, 0, 0, 0, 0, 0, 0, 0, 0, 0, 0, 0, 0, 0, 0, 0, 0, 0, 0, 0, 0, 0, 0, 0, 0, 0, 0, 0, 0, 0, 0, 0, 0, 0, 0, 0, 0, 0, 0, 0, 0, 0, 0, 0, 0, 0, 0, 0, 0, 0, 0, 0, 0, 0, 0, 0, 0, 0, 0, 0, 0, 0, 0, 0, 0, 0, 0, 0, 0, 0, 0, 0, 0, 0, 0, 0, 0, 0, 0, 0, 0, 0, 0, 0, 0, 0, 0, 0, 0, 0, 0, 0, 0, 0, 0, 0, 0, 0, 0, 0, 0, 0, 0, 0, 0, 0, 0, 0, 0, 0, 0, 0, 0, 0, 0, 0, 0, 0, 0, 0, 0])
me_cube_mesh.materials.append(mat_material_material)
me_cube_mesh.use_remesh_preserve_volume = False
me_cube_mesh.use_remesh_preserve_attributes = False
me_cube_mesh.use_mirror_vertex_groups = False
me_cube_mesh.update()
me_cube_003 = bpy.data.meshes.new('Cube.003')
me_cube_003.from_pydata([(2.972, 43.88, -1.0), (2.206, 43.88, -1.0), (2.972, 43.88, 1.0), (2.206, 43.88, 1.0), (2.972, 0.0, -1.0), (2.206, 0.0, -1.0), (2.972, 0.0, 1.0), (2.206, 0.0, 1.0)], [], [(2, 0, 1, 3), (0, 4, 5, 1), (3, 7, 6, 2), (4, 0, 2, 6), (7, 3, 1, 5)])
me_cube_003.use_remesh_preserve_volume = False
me_cube_003.use_remesh_preserve_attributes = False
me_cube_003.use_mirror_vertex_groups = False
me_cube_003.update()
me_cube_002 = bpy.data.meshes.new('Cube.002')
me_cube_002.from_pydata([(21.71, 1.365, -1.0), (21.71, 0.6584, -1.0), (21.71, 1.365, 1.0), (21.71, 0.6584, 1.0), (0.0, 0.6584, -1.0), (0.0, 1.365, -1.0), (-9.537e-07, 0.6584, 1.0), (0.0, 1.365, 1.0)], [], [(0, 2, 3, 1), (5, 0, 1, 4), (2, 7, 6, 3), (3, 6, 4, 1), (0, 5, 7, 2)])
_uv = me_cube_002.uv_layers.new(name='UVTex')
_uv.uv.foreach_set('vector', [1.001, -0.03844, 1.014, -0.04748, 1.004, -0.03704, 1.002, -0.04822, 0.02965, -0.1059, 1.001, -0.03844, 1.002, -0.04822, 0.02965, -0.1217, 1.014, -0.04748, 0.02959, -0.1214, 0.01377, -0.1068, 1.004, -0.03704, 1.004, -0.03704, 0.01377, -0.1068, 0.02965, -0.1217, 1.002, -0.04822, 1.001, -0.03844, 0.02965, -0.1059, 0.02959, -0.1214, 1.014, -0.04748])
me_cube_002.materials.append(mat_material)
me_cube_002.use_remesh_preserve_volume = False
me_cube_002.use_remesh_preserve_attributes = False
me_cube_002.use_mirror_vertex_groups = False
me_cube_002.update()
me_cube_001 = bpy.data.meshes.new('Cube.001')
me_cube_001.from_pydata([(2.975, 43.88, -1.0), (2.204, 43.88, -1.0), (2.975, 43.88, 1.0), (2.204, 43.88, 1.0), (2.975, 0.0, -1.0), (2.204, 0.0, -1.0), (2.975, 0.0, 1.0), (2.204, 0.0, 1.0)], [], [(2, 0, 1, 3), (0, 4, 5, 1), (3, 7, 6, 2), (4, 0, 2, 6), (7, 3, 1, 5)])
me_cube_001.use_remesh_preserve_volume = False
me_cube_001.use_remesh_preserve_attributes = False
me_cube_001.use_mirror_vertex_groups = False
me_cube_001.update()
me_cube = bpy.data.meshes.new('Cube')
me_cube.from_pydata([(21.71, 1.365, -1.0), (21.71, 0.6584, -1.0), (21.71, 1.365, 1.0), (21.71, 0.6584, 1.0), (0.0, 0.6584, -1.0), (0.0, 1.365, -1.0), (-9.537e-07, 0.6584, 1.0), (0.0, 1.365, 1.0)], [], [(0, 2, 3, 1), (5, 0, 1, 4), (2, 7, 6, 3), (3, 6, 4, 1), (0, 5, 7, 2)])
_uv = me_cube.uv_layers.new(name='UVTex')
_uv.uv.foreach_set('vector', [1.001, -0.03844, 1.014, -0.04748, 1.004, -0.03704, 1.002, -0.04822, 0.02965, -0.1059, 1.001, -0.03844, 1.002, -0.04822, 0.02965, -0.1217, 1.014, -0.04748, 0.02959, -0.1214, 0.01377, -0.1068, 1.004, -0.03704, 1.004, -0.03704, 0.01377, -0.1068, 0.02965, -0.1217, 1.002, -0.04822, 1.001, -0.03844, 0.02965, -0.1059, 0.02959, -0.1214, 1.014, -0.04748])
me_cube.materials.append(mat_material)
me_cube.use_remesh_preserve_volume = False
me_cube.use_remesh_preserve_attributes = False
me_cube.use_mirror_vertex_groups = False
me_cube.update()
me_plane_002 = bpy.data.meshes.new('Plane.002')
me_plane_002.from_pydata([(24.0, 47.0, 0.0), (24.0, -47.0, 0.0), (-5.96e-08, -47.0, 0.0), (1.788e-07, 47.0, 0.0), (34.0, -47.0, 0.0), (34.0, 47.0, 0.0), (-5.96e-08, -57.0, 0.0), (24.0, -57.0, 0.0), (1.788e-07, 57.0, 0.0), (24.0, 57.0, 0.0), (24.0, -87.0, 10.0), (-5.96e-08, -87.0, 10.0), (64.0, 47.0, 10.0), (64.0, -47.0, 10.0), (24.0, 87.0, 10.0), (1.788e-07, 87.0, 10.0)], [], [(0, 3, 2, 1), (0, 1, 4, 5), (1, 2, 6, 7), (3, 0, 9, 8), (0, 5, 9), (1, 7, 4), (7, 6, 11, 10), (5, 4, 13, 12), (8, 9, 14, 15), (5, 12, 14, 9), (4, 7, 10, 13)])
_uv = me_plane_002.uv_layers.new(name='UVTex')
_uv.uv.foreach_set('vector', [0.3641, 0.1506, 0.9247, 0.1505, 0.9249, 0.8767, 0.3633, 0.8768, 0.3641, 0.1506, 0.3633, 0.8768, 0.2527, 0.8781, 0.2569, 0.1516, 0.3633, 0.8768, 0.9249, 0.8767, 0.9221, 0.9254, 0.362, 0.923, 0.9247, 0.1505, 0.3641, 0.1506, 0.3608, 0.104, 0.9255, 0.1047, 0.3641, 0.1506, 0.2569, 0.1516, 0.3608, 0.104, 0.3633, 0.8768, 0.362, 0.923, 0.2527, 0.8781, 0.362, 0.923, 0.9221, 0.9254, 0.9169, 0.9886, 0.3585, 0.9841, 0.2569, 0.1516, 0.2527, 0.8781, 0.1358, 0.8743, 0.1282, 0.1447, 0.9255, 0.1047, 0.3608, 0.104, 0.3626, 0.02789, 0.9257, 0.02768, 0.2569, 0.1516, 0.1282, 0.1447, 0.3626, 0.02789, 0.3608, 0.104, 0.2527, 0.8781, 0.362, 0.923, 0.3585, 0.9841, 0.1358, 0.8743])
me_plane_002.materials.append(mat_material_001)
me_plane_002.use_remesh_preserve_volume = False
me_plane_002.use_remesh_preserve_attributes = False
me_plane_002.use_mirror_vertex_groups = False
me_plane_002.update()

# ---- objects
ob_cube_005 = bpy.data.objects.new('Cube.005', me_cube_mesh_001)
ob_cube_004 = bpy.data.objects.new('Cube.004', me_cube_mesh)
ob_sun = bpy.data.objects.new('Sun', light_sun_001)
ob_spot_002 = bpy.data.objects.new('Spot.002', light_spot_003)
ob_spot_001 = bpy.data.objects.new('Spot.001', light_spot_002)
ob_spot = bpy.data.objects.new('Spot', light_spot_001)
ob_camera = bpy.data.objects.new('Camera', cam_camera)
ob_cube_003 = bpy.data.objects.new('Cube.003', me_cube_003)
ob_cube_002 = bpy.data.objects.new('Cube.002', me_cube_002)
ob_cube_001 = bpy.data.objects.new('Cube.001', me_cube_001)
ob_cube = bpy.data.objects.new('Cube', me_cube)
ob_plane = bpy.data.objects.new('Plane', me_plane_002)

# ---- transforms, parenting, visibility, modifiers, constraints
ob_cube_005.location = (0.0, -39.37, 7.365)
ob_cube_005.rotation_euler = (0.0, -0.0, 3.142)
ob_cube_005.scale = (2.95, 0.06209, 1.95)
ob_cube_005.lineart.crease_threshold = 0.0
ob_cube_004.location = (0.0, 42.28, 7.365)
ob_cube_004.scale = (2.95, 0.06209, 1.95)
ob_cube_004.lineart.crease_threshold = 0.0
ob_sun.location = (0.0, 0.0, 38.36)
ob_sun.lineart.crease_threshold = 0.0
ob_spot_002.location = (0.07593, 37.48, 19.8)
ob_spot_002.rotation_euler = (0.342, -0.0, 0.0)
ob_spot_002.lineart.crease_threshold = 0.0
ob_spot_001.location = (0.0, 1.648, 46.8)
ob_spot_001.lineart.crease_threshold = 0.0
ob_spot.location = (0.0, -35.93, 45.33)
ob_spot.lineart.crease_threshold = 0.0
ob_camera.location = (44.8, -81.92, 13.86)
ob_camera.rotation_euler = (1.431, 0.01502, 0.5169)
ob_camera.lineart.crease_threshold = 0.0
ob_cube_003.location = (-24.92, 0.0, 1.0)
ob_cube_003.lineart.crease_threshold = 0.0
_m = ob_cube_003.modifiers.new('Mirror', 'MIRROR')
_m.use_axis = (False, True, False)
ob_cube_002.location = (0.0, -46.91, 1.0)
ob_cube_002.lineart.crease_threshold = 0.0
_m = ob_cube_002.modifiers.new('Mirror', 'MIRROR')
ob_cube_001.location = (20.39, 0.0, 1.0)
ob_cube_001.lineart.crease_threshold = 0.0
_m = ob_cube_001.modifiers.new('Mirror', 'MIRROR')
_m.use_axis = (False, True, False)
ob_cube.location = (0.0, 44.53, 1.0)
ob_cube.lineart.crease_threshold = 0.0
_m = ob_cube.modifiers.new('Mirror', 'MIRROR')
ob_plane.location = (0.0, 0.0, 0.0)
ob_plane.lineart.crease_threshold = 0.0
_m = ob_plane.modifiers.new('Mirror', 'MIRROR')

# ---- collection membership
col_collection_1.objects.link(ob_cube_005)
col_collection_1.objects.link(ob_cube_004)
col_collection_1.objects.link(ob_sun)
col_collection_1.objects.link(ob_spot_002)
col_collection_1.objects.link(ob_spot_001)
col_collection_1.objects.link(ob_spot)
col_collection_1.objects.link(ob_camera)
col_collection_1.objects.link(ob_cube_003)
col_collection_1.objects.link(ob_cube_002)
col_collection_1.objects.link(ob_cube_001)
col_collection_1.objects.link(ob_cube)
col_collection_1.objects.link(ob_plane)

# ---- scene / render settings (as saved in the file)
scene.camera = ob_camera
scene.frame_start = 1; scene.frame_end = 250; scene.frame_set(0)
scene.render.engine = 'BLENDER_EEVEE_NEXT'
scene.render.image_settings.color_mode = 'RGB'
scene.render.image_settings.compression = 90
scene.render.resolution_percentage = 50
scene.render.dither_intensity = 0.0
scene.render.bake_margin = 2
scene.render.bake_bias = 0.0
scene.cycles.use_denoising = False
scene.cycles.samples = 10
scene.cycles.sampling_pattern = 'TABULATED_SOBOL'
scene.cycles.light_sampling_threshold = 0.0
scene.cycles.use_adaptive_sampling = False
scene.cycles.use_light_tree = False
scene.cycles.blur_glossy = 0.0
scene.cycles.volume_bounces = 1
scene.cycles.pixel_filter_type = 'GAUSSIAN'
scene.cycles.sample_clamp_indirect = 0.0
scene.view_settings.view_transform = 'Standard'
bpy.context.view_layer.update()
